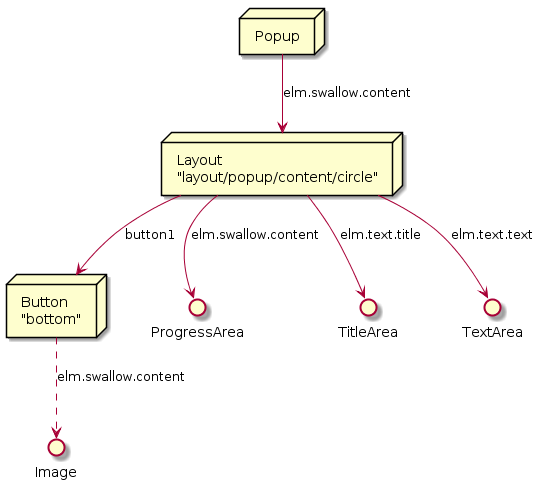

The diagram above was rendered by PlantUML. Its source (embedded in the PNG):
@startuml InformationPopup_SceneGraph.png

node InformationPopup [
    Popup
]

node BaseLayout [
    Layout
    "layout/popup/content/circle"
]

node BottomButton [
    Button
    "bottom"
]


interface BottomButtonImage [
    Image
]

() ProgressArea
() TitleArea
() TextArea

InformationPopup --> BaseLayout :  "elm.swallow.content"
BaseLayout --> ProgressArea : "elm.swallow.content"
BaseLayout --> TitleArea : "elm.text.title"
BaseLayout --> TextArea : "elm.text.text"
BaseLayout --> BottomButton : "button1"

BottomButton ..> BottomButtonImage : "elm.swallow.content"
@enduml